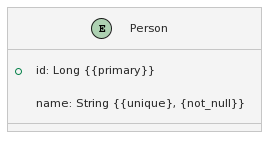

The diagram above was rendered by PlantUML. Its source (embedded in the PNG):
@startuml
!theme carbon-gray

!define ENTITY entity
!define PRIMARY_KEY_PK {primary}
!define UNIQUE_UQ {unique}
!define NOT_NULL_NN {not_null}

!define ONE entity --o{ * }ENTITY


entity "Person" as Person {
  +id: Long {PRIMARY_KEY_PK}
  name: String {UNIQUE_UQ, NOT_NULL_NN}
}
@enduml